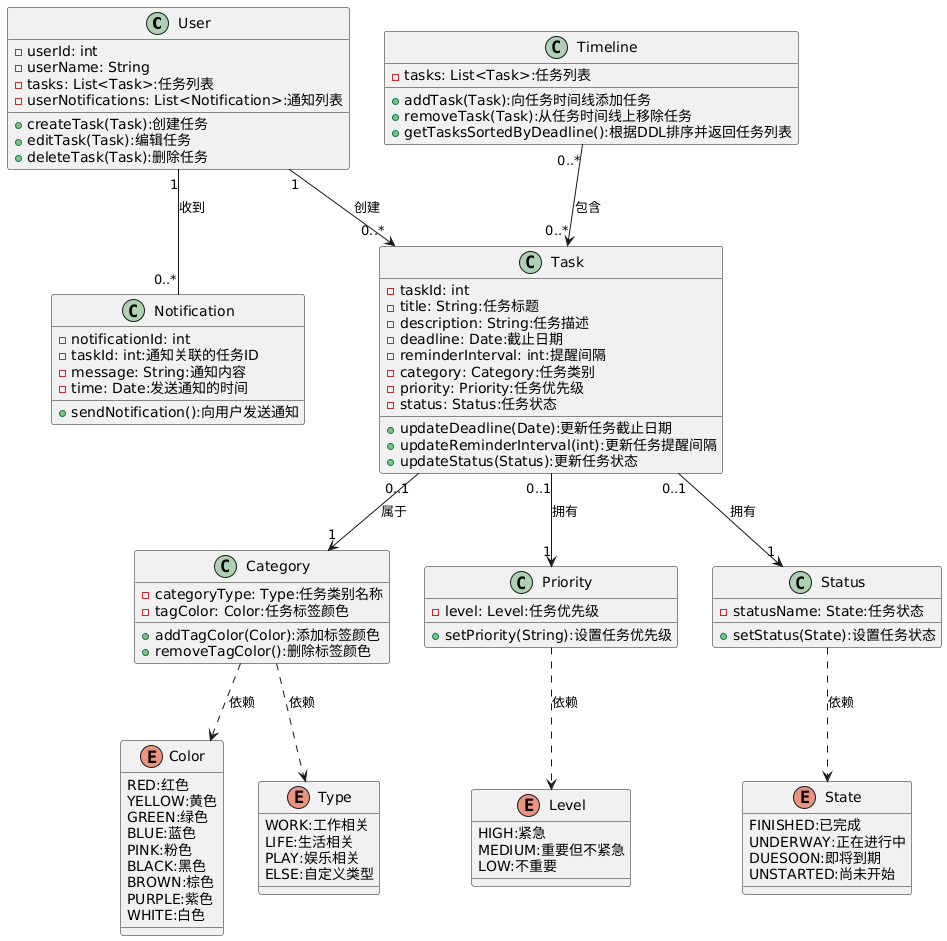

The diagram above was rendered by PlantUML. Its source (embedded in the PNG):
@startuml
class User {
    -userId: int
    -userName: String
    -tasks: List<Task>:任务列表
    -userNotifications: List<Notification>:通知列表
    +createTask(Task):创建任务
    +editTask(Task):编辑任务
    +deleteTask(Task):删除任务
}

class Task {
    -taskId: int
    -title: String:任务标题
    -description: String:任务描述
    -deadline: Date:截止日期
    -reminderInterval: int:提醒间隔
    -category: Category:任务类别
    -priority: Priority:任务优先级
    -status: Status:任务状态
    +updateDeadline(Date):更新任务截止日期
    +updateReminderInterval(int):更新任务提醒间隔
    +updateStatus(Status):更新任务状态
}

enum Color{
    RED:红色
    YELLOW:黄色
    GREEN:绿色
    BLUE:蓝色 
    PINK:粉色 
    BLACK:黑色 
    BROWN:棕色 
    PURPLE:紫色 
    WHITE:白色
}

enum Type{
    WORK:工作相关
    LIFE:生活相关
    PLAY:娱乐相关
    ELSE:自定义类型
}

class Category {
    -categoryType: Type:任务类别名称
    -tagColor: Color:任务标签颜色
    +addTagColor(Color):添加标签颜色
    +removeTagColor():删除标签颜色
}

Category ..> Color: 依赖
Category ..> Type: 依赖

enum Level{
    HIGH:紧急
    MEDIUM:重要但不紧急 
    LOW:不重要
}

class Priority {
    -level: Level:任务优先级
    +setPriority(String):设置任务优先级
}

Priority ..> Level: 依赖

enum State{
    FINISHED:已完成
    UNDERWAY:正在进行中
    DUESOON:即将到期
    UNSTARTED:尚未开始
}

class Status {
    -statusName: State:任务状态
    +setStatus(State):设置任务状态
}

Status ..> State: 依赖

class Notification {
    -notificationId: int
    -taskId: int:通知关联的任务ID
    -message: String:通知内容
    -time: Date:发送通知的时间
    +sendNotification():向用户发送通知
}

class Timeline {
    -tasks: List<Task>:任务列表
    +addTask(Task):向任务时间线添加任务
    +removeTask(Task):从任务时间线上移除任务
    +getTasksSortedByDeadline():根据DDL排序并返回任务列表
}

User "1" --> "0..*" Task : 创建
Timeline "0..*" --> "0..*" Task : 包含
Task "0..1" --> "1" Category : 属于
Task "0..1" --> "1" Priority : 拥有
Task "0..1" --> "1" Status : 拥有
User "1" -- "0..*" Notification : 收到
@enduml